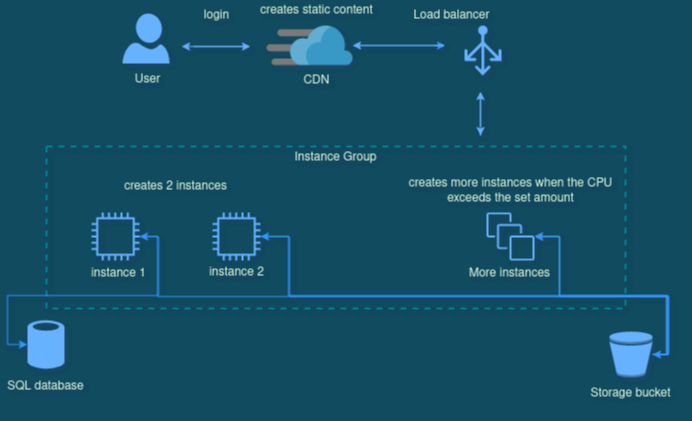

The diagram above was exported from draw.io. Its source (the exported page's mxGraphModel, read from the mxfile embedded in the PNG):
<mxGraphModel dx="643" dy="356" grid="0" gridSize="10" guides="0" tooltips="1" connect="1" arrows="1" fold="1" page="1" pageScale="1" pageWidth="800" pageHeight="500" background="#114B5F" math="0" shadow="1">
  <root>
    <object label="" id="0">
      <mxCell />
    </object>
    <mxCell id="1" parent="0" />
    <mxCell id="_HS_h9MCxwukf80gD4L4-23" style="edgeStyle=orthogonalEdgeStyle;rounded=0;orthogonalLoop=1;jettySize=auto;html=1;strokeColor=#66B2FF;" edge="1" parent="1">
      <mxGeometry relative="1" as="geometry">
        <mxPoint x="292" y="92" as="sourcePoint" />
        <mxPoint x="228" y="92" as="targetPoint" />
      </mxGeometry>
    </mxCell>
    <mxCell id="_HS_h9MCxwukf80gD4L4-42" style="edgeStyle=orthogonalEdgeStyle;rounded=0;orthogonalLoop=1;jettySize=auto;html=1;strokeColor=#3399FF;" edge="1" parent="1" source="2Xl4xuFo8F5r7JiqY-Nw-6">
      <mxGeometry relative="1" as="geometry">
        <mxPoint x="492" y="91" as="targetPoint" />
      </mxGeometry>
    </mxCell>
    <mxCell id="2Xl4xuFo8F5r7JiqY-Nw-6" value="" style="aspect=fixed;html=1;points=[];align=center;image;fontSize=12;image=img/lib/mscae/Content_Delivery_Network.svg;labelBackgroundColor=#66B2FF;fillColor=#F45B69;strokeColor=#028090;fontColor=#E4FDE1;" parent="1" vertex="1">
      <mxGeometry x="313" y="71" width="86.96" height="40" as="geometry" />
    </mxCell>
    <mxCell id="_HS_h9MCxwukf80gD4L4-17" style="edgeStyle=orthogonalEdgeStyle;rounded=0;orthogonalLoop=1;jettySize=auto;html=1;strokeColor=#66B2FF;" edge="1" parent="1">
      <mxGeometry relative="1" as="geometry">
        <mxPoint x="527" y="137" as="targetPoint" />
        <mxPoint x="527" y="172" as="sourcePoint" />
      </mxGeometry>
    </mxCell>
    <mxCell id="2Xl4xuFo8F5r7JiqY-Nw-15" value="Instance Group" style="fontStyle=0;verticalAlign=top;align=center;spacingTop=-2;fillColor=none;rounded=0;whiteSpace=wrap;html=1;strokeWidth=2;dashed=1;container=1;collapsible=0;expand=0;recursiveResize=0;strokeColor=#028090;fontColor=#E4FDE1;" parent="1" vertex="1">
      <mxGeometry x="93" y="192" width="579" height="162" as="geometry" />
    </mxCell>
    <mxCell id="_HS_h9MCxwukf80gD4L4-26" style="edgeStyle=orthogonalEdgeStyle;rounded=0;orthogonalLoop=1;jettySize=auto;html=1;strokeColor=none;" edge="1" parent="2Xl4xuFo8F5r7JiqY-Nw-15" source="2Xl4xuFo8F5r7JiqY-Nw-18" target="2Xl4xuFo8F5r7JiqY-Nw-16">
      <mxGeometry relative="1" as="geometry" />
    </mxCell>
    <mxCell id="2Xl4xuFo8F5r7JiqY-Nw-18" value="" style="outlineConnect=0;fontColor=#E4FDE1;strokeColor=none;dashed=0;verticalLabelPosition=bottom;verticalAlign=top;align=center;html=1;fontSize=12;fontStyle=0;aspect=fixed;pointerEvents=1;shape=mxgraph.aws4.instance2;fillColor=#66B2FF;" parent="2Xl4xuFo8F5r7JiqY-Nw-15" vertex="1">
      <mxGeometry x="44.99999999999997" y="66" width="48" height="48" as="geometry" />
    </mxCell>
    <mxCell id="2Xl4xuFo8F5r7JiqY-Nw-16" value="" style="outlineConnect=0;fontColor=#E4FDE1;strokeColor=none;dashed=0;verticalLabelPosition=bottom;verticalAlign=top;align=center;html=1;fontSize=12;fontStyle=0;aspect=fixed;pointerEvents=1;shape=mxgraph.aws4.instance2;fillColor=#66B2FF;" parent="2Xl4xuFo8F5r7JiqY-Nw-15" vertex="1">
      <mxGeometry x="166" y="66" width="48" height="48" as="geometry" />
    </mxCell>
    <mxCell id="2Xl4xuFo8F5r7JiqY-Nw-23" value="instance 1" style="text;html=1;align=center;verticalAlign=middle;resizable=0;points=[];autosize=1;fontColor=#E4FDE1;" parent="2Xl4xuFo8F5r7JiqY-Nw-15" vertex="1">
      <mxGeometry x="37" y="117" width="70" height="20" as="geometry" />
    </mxCell>
    <mxCell id="2Xl4xuFo8F5r7JiqY-Nw-24" value="instance 2" style="text;html=1;align=center;verticalAlign=middle;resizable=0;points=[];autosize=1;fontColor=#E4FDE1;" parent="2Xl4xuFo8F5r7JiqY-Nw-15" vertex="1">
      <mxGeometry x="155" y="116" width="70" height="20" as="geometry" />
    </mxCell>
    <mxCell id="2Xl4xuFo8F5r7JiqY-Nw-28" value="creates 2 instances" style="text;html=1;align=center;verticalAlign=middle;resizable=0;points=[];autosize=1;fontColor=#E4FDE1;" parent="2Xl4xuFo8F5r7JiqY-Nw-15" vertex="1">
      <mxGeometry x="68.5" y="30" width="120" height="20" as="geometry" />
    </mxCell>
    <mxCell id="2Xl4xuFo8F5r7JiqY-Nw-22" value="" style="outlineConnect=0;fontColor=#E4FDE1;strokeColor=none;dashed=0;verticalLabelPosition=bottom;verticalAlign=top;align=center;html=1;fontSize=12;fontStyle=0;aspect=fixed;pointerEvents=1;shape=mxgraph.aws4.instances;fillColor=#66B2FF;" parent="2Xl4xuFo8F5r7JiqY-Nw-15" vertex="1">
      <mxGeometry x="440" y="66" width="48" height="48" as="geometry" />
    </mxCell>
    <mxCell id="2Xl4xuFo8F5r7JiqY-Nw-25" value="More instances" style="text;html=1;align=center;verticalAlign=middle;resizable=0;points=[];autosize=1;fontColor=#E4FDE1;" parent="2Xl4xuFo8F5r7JiqY-Nw-15" vertex="1">
      <mxGeometry x="413" y="117" width="100" height="20" as="geometry" />
    </mxCell>
    <mxCell id="2Ejlj3Q-l_IILqv1PGtR-26" value="&lt;div&gt;creates more instances when the CPU &lt;br&gt;&lt;/div&gt;&lt;div&gt;exceeds the set amount &lt;/div&gt;" style="text;html=1;align=center;verticalAlign=middle;resizable=0;points=[];autosize=1;fontColor=#E4FDE1;" parent="2Xl4xuFo8F5r7JiqY-Nw-15" vertex="1">
      <mxGeometry x="354" y="30" width="220" height="30" as="geometry" />
    </mxCell>
    <mxCell id="2Xl4xuFo8F5r7JiqY-Nw-19" value="User" style="text;html=1;align=center;verticalAlign=middle;resizable=0;points=[];autosize=1;fontColor=#E4FDE1;" parent="1" vertex="1">
      <mxGeometry x="174" y="115" width="40" height="20" as="geometry" />
    </mxCell>
    <mxCell id="2Xl4xuFo8F5r7JiqY-Nw-20" value="CDN" style="text;html=1;align=center;verticalAlign=middle;resizable=0;points=[];autosize=1;fontColor=#E4FDE1;" parent="1" vertex="1">
      <mxGeometry x="343" y="116" width="40" height="20" as="geometry" />
    </mxCell>
    <mxCell id="2Xl4xuFo8F5r7JiqY-Nw-21" value="Load balancer" style="text;html=1;align=center;verticalAlign=middle;resizable=0;points=[];autosize=1;fontColor=#E4FDE1;" parent="1" vertex="1">
      <mxGeometry x="453" y="51" width="90" height="20" as="geometry" />
    </mxCell>
    <mxCell id="2Xl4xuFo8F5r7JiqY-Nw-27" value="login" style="text;html=1;align=center;verticalAlign=middle;resizable=0;points=[];autosize=1;fontColor=#E4FDE1;" parent="1" vertex="1">
      <mxGeometry x="243" y="51" width="40" height="20" as="geometry" />
    </mxCell>
    <mxCell id="_HS_h9MCxwukf80gD4L4-22" style="edgeStyle=orthogonalEdgeStyle;rounded=0;orthogonalLoop=1;jettySize=auto;html=1;strokeColor=#66B2FF;" edge="1" parent="1">
      <mxGeometry relative="1" as="geometry">
        <mxPoint x="297" y="92" as="targetPoint" />
        <mxPoint x="240" y="92" as="sourcePoint" />
      </mxGeometry>
    </mxCell>
    <mxCell id="2Ejlj3Q-l_IILqv1PGtR-1" value="" style="aspect=fixed;pointerEvents=1;shadow=0;dashed=0;html=1;strokeColor=none;labelPosition=center;verticalLabelPosition=bottom;verticalAlign=top;align=center;shape=mxgraph.azure.user;fontColor=#E4FDE1;fillColor=#66B2FF;" parent="1" vertex="1">
      <mxGeometry x="169" y="59" width="47" height="50" as="geometry" />
    </mxCell>
    <mxCell id="2Ejlj3Q-l_IILqv1PGtR-25" value="creates static content" style="text;html=1;align=center;verticalAlign=middle;resizable=0;points=[];autosize=1;fontColor=#E4FDE1;" parent="1" vertex="1">
      <mxGeometry x="298" y="46" width="130" height="20" as="geometry" />
    </mxCell>
    <mxCell id="_HS_h9MCxwukf80gD4L4-18" style="edgeStyle=orthogonalEdgeStyle;rounded=0;orthogonalLoop=1;jettySize=auto;html=1;strokeColor=#66B2FF;" edge="1" parent="1">
      <mxGeometry relative="1" as="geometry">
        <mxPoint x="527" y="139" as="sourcePoint" />
        <mxPoint x="527" y="181" as="targetPoint" />
        <Array as="points">
          <mxPoint x="527" y="181" />
          <mxPoint x="527" y="181" />
        </Array>
      </mxGeometry>
    </mxCell>
    <mxCell id="_HS_h9MCxwukf80gD4L4-19" style="edgeStyle=orthogonalEdgeStyle;rounded=0;orthogonalLoop=1;jettySize=auto;html=1;strokeColor=#66B2FF;" edge="1" parent="1">
      <mxGeometry relative="1" as="geometry">
        <mxPoint x="399" y="91" as="targetPoint" />
        <mxPoint x="481" y="91" as="sourcePoint" />
        <Array as="points">
          <mxPoint x="490" y="91" />
        </Array>
      </mxGeometry>
    </mxCell>
    <mxCell id="2Ejlj3Q-l_IILqv1PGtR-29" value="" style="aspect=fixed;pointerEvents=1;shadow=0;dashed=0;html=1;strokeColor=none;labelPosition=center;verticalLabelPosition=bottom;verticalAlign=top;align=center;shape=mxgraph.azure.load_balancer_generic;rounded=0;labelBackgroundColor=#ffffff;sketch=0;fontColor=#000000;fillColor=#66B2FF;" parent="1" vertex="1">
      <mxGeometry x="511" y="71" width="37" height="50" as="geometry" />
    </mxCell>
    <mxCell id="2Ejlj3Q-l_IILqv1PGtR-8" value="" style="aspect=fixed;pointerEvents=1;shadow=0;dashed=0;html=1;strokeColor=none;labelPosition=center;verticalLabelPosition=bottom;verticalAlign=top;align=center;shape=mxgraph.mscae.enterprise.database_generic;fontColor=#E4FDE1;fillColor=#66B2FF;" parent="1" vertex="1">
      <mxGeometry x="74" y="365" width="37" height="50" as="geometry" />
    </mxCell>
    <mxCell id="_HS_h9MCxwukf80gD4L4-12" style="edgeStyle=orthogonalEdgeStyle;rounded=0;orthogonalLoop=1;jettySize=auto;html=1;strokeColor=#66B2FF;" edge="1" parent="1" source="2Ejlj3Q-l_IILqv1PGtR-14" target="2Xl4xuFo8F5r7JiqY-Nw-22">
      <mxGeometry relative="1" as="geometry">
        <Array as="points">
          <mxPoint x="713" y="400" />
          <mxPoint x="713" y="342" />
          <mxPoint x="606" y="342" />
          <mxPoint x="606" y="282" />
        </Array>
      </mxGeometry>
    </mxCell>
    <mxCell id="_HS_h9MCxwukf80gD4L4-33" style="edgeStyle=orthogonalEdgeStyle;rounded=0;orthogonalLoop=1;jettySize=auto;html=1;strokeColor=#3399FF;" edge="1" parent="1" target="2Xl4xuFo8F5r7JiqY-Nw-22">
      <mxGeometry relative="1" as="geometry">
        <mxPoint x="707" y="400" as="sourcePoint" />
        <Array as="points">
          <mxPoint x="714" y="400" />
          <mxPoint x="714" y="341" />
          <mxPoint x="606" y="341" />
          <mxPoint x="606" y="282" />
        </Array>
      </mxGeometry>
    </mxCell>
    <mxCell id="_HS_h9MCxwukf80gD4L4-34" style="edgeStyle=orthogonalEdgeStyle;rounded=0;orthogonalLoop=1;jettySize=auto;html=1;strokeColor=#3399FF;" edge="1" parent="1" target="2Xl4xuFo8F5r7JiqY-Nw-16">
      <mxGeometry relative="1" as="geometry">
        <mxPoint x="707" y="400" as="sourcePoint" />
        <Array as="points">
          <mxPoint x="714" y="400" />
          <mxPoint x="714" y="342" />
          <mxPoint x="336" y="342" />
          <mxPoint x="336" y="282" />
        </Array>
      </mxGeometry>
    </mxCell>
    <mxCell id="_HS_h9MCxwukf80gD4L4-38" style="edgeStyle=orthogonalEdgeStyle;rounded=0;orthogonalLoop=1;jettySize=auto;html=1;strokeColor=#3399FF;" edge="1" parent="1" target="2Xl4xuFo8F5r7JiqY-Nw-18">
      <mxGeometry relative="1" as="geometry">
        <mxPoint x="704" y="400" as="sourcePoint" />
        <Array as="points">
          <mxPoint x="715" y="400" />
          <mxPoint x="715" y="342" />
          <mxPoint x="204" y="342" />
          <mxPoint x="204" y="282" />
        </Array>
      </mxGeometry>
    </mxCell>
    <mxCell id="2Ejlj3Q-l_IILqv1PGtR-14" value="" style="outlineConnect=0;dashed=0;verticalLabelPosition=bottom;verticalAlign=top;align=center;html=1;shape=mxgraph.aws3.bucket;strokeColor=#028090;fontColor=#E4FDE1;fillColor=#66B2FF;" parent="1" vertex="1">
      <mxGeometry x="656" y="377" width="43" height="45.75" as="geometry" />
    </mxCell>
    <mxCell id="2Ejlj3Q-l_IILqv1PGtR-16" value="&lt;div&gt;SQL database&lt;/div&gt;&lt;div&gt;&lt;br&gt;&lt;/div&gt;" style="text;html=1;align=center;verticalAlign=middle;resizable=0;points=[];autosize=1;fontColor=#E4FDE1;" parent="1" vertex="1">
      <mxGeometry x="47" y="425" width="90" height="30" as="geometry" />
    </mxCell>
    <mxCell id="2Ejlj3Q-l_IILqv1PGtR-15" value="Storage bucket" style="text;html=1;align=center;verticalAlign=middle;resizable=0;points=[];autosize=1;fontColor=#E4FDE1;" parent="1" vertex="1">
      <mxGeometry x="627" y="429" width="100" height="20" as="geometry" />
    </mxCell>
    <mxCell id="_HS_h9MCxwukf80gD4L4-35" style="edgeStyle=orthogonalEdgeStyle;rounded=0;orthogonalLoop=1;jettySize=auto;html=1;strokeColor=#3399FF;" edge="1" parent="1" source="2Xl4xuFo8F5r7JiqY-Nw-16" target="2Ejlj3Q-l_IILqv1PGtR-14">
      <mxGeometry relative="1" as="geometry">
        <mxPoint x="715.0952380952381" y="403.04761904761904" as="targetPoint" />
        <Array as="points">
          <mxPoint x="335" y="282" />
          <mxPoint x="335" y="341" />
          <mxPoint x="715" y="341" />
          <mxPoint x="715" y="400" />
        </Array>
      </mxGeometry>
    </mxCell>
    <mxCell id="_HS_h9MCxwukf80gD4L4-40" style="edgeStyle=orthogonalEdgeStyle;rounded=0;orthogonalLoop=1;jettySize=auto;html=1;entryX=0;entryY=0.5;entryDx=0;entryDy=0;entryPerimeter=0;strokeColor=#3399FF;" edge="1" parent="1" source="2Xl4xuFo8F5r7JiqY-Nw-18" target="2Ejlj3Q-l_IILqv1PGtR-8">
      <mxGeometry relative="1" as="geometry">
        <Array as="points">
          <mxPoint x="205" y="282" />
          <mxPoint x="205" y="341" />
          <mxPoint x="54" y="341" />
          <mxPoint x="54" y="390" />
        </Array>
      </mxGeometry>
    </mxCell>
  </root>
</mxGraphModel>